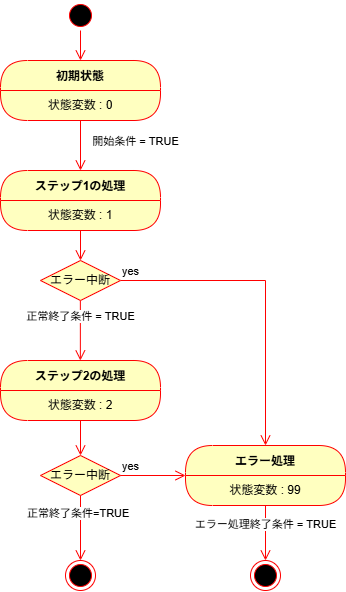

The diagram above was exported from draw.io. Its source (the exported page's mxGraphModel, read from the mxfile embedded in the PNG):
<mxGraphModel dx="1175" dy="688" grid="1" gridSize="10" guides="1" tooltips="1" connect="1" arrows="1" fold="1" page="1" pageScale="1" pageWidth="827" pageHeight="1169" math="0" shadow="0">
  <root>
    <mxCell id="0" />
    <mxCell id="1" parent="0" />
    <mxCell id="2" parent="1" style="ellipse;html=1;shape=startState;fillColor=#000000;strokeColor=#ff0000;" value="" vertex="1">
      <mxGeometry height="30" width="30" x="260" y="120" as="geometry" />
    </mxCell>
    <mxCell id="3" edge="1" parent="1" source="2" style="edgeStyle=orthogonalEdgeStyle;html=1;verticalAlign=bottom;endArrow=open;endSize=8;strokeColor=#ff0000;rounded=0;" target="4" value="">
      <mxGeometry relative="1" as="geometry">
        <mxPoint x="275" y="150" as="targetPoint" />
      </mxGeometry>
    </mxCell>
    <mxCell id="4" parent="1" style="swimlane;fontStyle=1;align=center;verticalAlign=middle;childLayout=stackLayout;horizontal=1;startSize=30;horizontalStack=0;resizeParent=0;resizeLast=1;container=0;fontColor=#000000;collapsible=0;rounded=1;arcSize=30;strokeColor=#ff0000;fillColor=#ffffc0;swimlaneFillColor=#ffffc0;dropTarget=0;" value="初期状態" vertex="1">
      <mxGeometry height="60" width="160" x="195" y="180" as="geometry" />
    </mxCell>
    <mxCell id="5" parent="4" style="text;html=1;strokeColor=none;fillColor=none;align=center;verticalAlign=middle;spacingLeft=4;spacingRight=4;whiteSpace=wrap;overflow=hidden;rotatable=0;fontColor=#000000;" value="状態変数 : 0" vertex="1">
      <mxGeometry height="30" width="160" y="30" as="geometry" />
    </mxCell>
    <mxCell id="6" edge="1" parent="1" source="4" style="edgeStyle=orthogonalEdgeStyle;html=1;verticalAlign=bottom;endArrow=open;endSize=8;strokeColor=#ff0000;rounded=0;" target="8" value="">
      <mxGeometry relative="1" as="geometry">
        <mxPoint x="275" y="280" as="targetPoint" />
      </mxGeometry>
    </mxCell>
    <mxCell id="7" connectable="0" parent="6" style="edgeLabel;html=1;align=center;verticalAlign=middle;resizable=0;points=[];" value="開始条件 = TRUE" vertex="1">
      <mxGeometry relative="1" x="-0.1667" y="3" as="geometry">
        <mxPoint x="52" as="offset" />
      </mxGeometry>
    </mxCell>
    <mxCell id="8" parent="1" style="swimlane;fontStyle=1;align=center;verticalAlign=middle;childLayout=stackLayout;horizontal=1;startSize=30;horizontalStack=0;resizeParent=0;resizeLast=1;container=0;fontColor=#000000;collapsible=0;rounded=1;arcSize=30;strokeColor=#ff0000;fillColor=#ffffc0;swimlaneFillColor=#ffffc0;dropTarget=0;" value="ステップ1の処理" vertex="1">
      <mxGeometry height="60" width="160" x="195" y="290" as="geometry" />
    </mxCell>
    <mxCell id="9" parent="8" style="text;html=1;strokeColor=none;fillColor=none;align=center;verticalAlign=middle;spacingLeft=4;spacingRight=4;whiteSpace=wrap;overflow=hidden;rotatable=0;fontColor=#000000;" value="状態変数 : 1" vertex="1">
      <mxGeometry height="30" width="160" y="30" as="geometry" />
    </mxCell>
    <mxCell id="10" edge="1" parent="1" style="edgeStyle=orthogonalEdgeStyle;html=1;verticalAlign=bottom;endArrow=open;endSize=8;strokeColor=#ff0000;rounded=0;" value="">
      <mxGeometry relative="1" as="geometry">
        <mxPoint x="274.8600000000001" y="420" as="sourcePoint" />
        <mxPoint x="274.8600000000001" y="480" as="targetPoint" />
      </mxGeometry>
    </mxCell>
    <mxCell id="11" connectable="0" parent="10" style="edgeLabel;html=1;align=center;verticalAlign=middle;resizable=0;points=[];" value="正常終了条件 = TRUE" vertex="1">
      <mxGeometry relative="1" x="-0.0867" y="2" as="geometry">
        <mxPoint x="-2" y="-12" as="offset" />
      </mxGeometry>
    </mxCell>
    <mxCell id="12" parent="1" style="swimlane;fontStyle=1;align=center;verticalAlign=middle;childLayout=stackLayout;horizontal=1;startSize=30;horizontalStack=0;resizeParent=0;resizeLast=1;container=0;fontColor=#000000;collapsible=0;rounded=1;arcSize=30;strokeColor=#ff0000;fillColor=#ffffc0;swimlaneFillColor=#ffffc0;dropTarget=0;" value="ステップ2の処理" vertex="1">
      <mxGeometry height="60" width="160" x="195" y="480" as="geometry" />
    </mxCell>
    <mxCell id="13" parent="12" style="text;html=1;strokeColor=none;fillColor=none;align=center;verticalAlign=middle;spacingLeft=4;spacingRight=4;whiteSpace=wrap;overflow=hidden;rotatable=0;fontColor=#000000;" value="状態変数 : 2" vertex="1">
      <mxGeometry height="30" width="160" y="30" as="geometry" />
    </mxCell>
    <mxCell id="14" edge="1" parent="1" source="16" style="edgeStyle=orthogonalEdgeStyle;html=1;align=left;verticalAlign=bottom;endArrow=open;endSize=8;strokeColor=#ff0000;rounded=0;" target="17" value="yes">
      <mxGeometry relative="1" x="-1" as="geometry">
        <mxPoint x="710" y="350" as="targetPoint" />
      </mxGeometry>
    </mxCell>
    <mxCell id="15" edge="1" parent="1" source="8" style="edgeStyle=orthogonalEdgeStyle;html=1;verticalAlign=bottom;endArrow=open;endSize=8;strokeColor=#ff0000;rounded=0;" target="16" value="">
      <mxGeometry relative="1" as="geometry">
        <mxPoint x="275" y="350" as="sourcePoint" />
        <mxPoint x="275" y="640" as="targetPoint" />
      </mxGeometry>
    </mxCell>
    <mxCell id="16" parent="1" style="rhombus;whiteSpace=wrap;html=1;fontColor=#000000;fillColor=#ffffc0;strokeColor=#ff0000;" value="エラー&lt;span style=&quot;background-color: transparent; color: light-dark(rgb(0, 0, 0), rgb(237, 237, 237));&quot;&gt;中断&lt;/span&gt;" vertex="1">
      <mxGeometry height="40" width="80" x="235" y="380" as="geometry" />
    </mxCell>
    <mxCell id="17" parent="1" style="swimlane;fontStyle=1;align=center;verticalAlign=middle;childLayout=stackLayout;horizontal=1;startSize=30;horizontalStack=0;resizeParent=0;resizeLast=1;container=0;fontColor=#000000;collapsible=0;rounded=1;arcSize=30;strokeColor=#ff0000;fillColor=#ffffc0;swimlaneFillColor=#ffffc0;dropTarget=0;" value="エラー処理" vertex="1">
      <mxGeometry height="60" width="160" x="380" y="565" as="geometry" />
    </mxCell>
    <mxCell id="18" parent="17" style="text;html=1;strokeColor=none;fillColor=none;align=center;verticalAlign=middle;spacingLeft=4;spacingRight=4;whiteSpace=wrap;overflow=hidden;rotatable=0;fontColor=#000000;" value="状態変数 : 99" vertex="1">
      <mxGeometry height="30" width="160" y="30" as="geometry" />
    </mxCell>
    <mxCell id="19" parent="1" style="rhombus;whiteSpace=wrap;html=1;fontColor=#000000;fillColor=#ffffc0;strokeColor=#ff0000;" value="エラー中断" vertex="1">
      <mxGeometry height="40" width="80" x="235" y="575" as="geometry" />
    </mxCell>
    <mxCell id="20" edge="1" parent="1" source="19" style="edgeStyle=orthogonalEdgeStyle;html=1;align=left;verticalAlign=bottom;endArrow=open;endSize=8;strokeColor=#ff0000;rounded=0;" target="17" value="yes">
      <mxGeometry relative="1" x="-1" as="geometry">
        <mxPoint x="414" y="605" as="targetPoint" />
      </mxGeometry>
    </mxCell>
    <mxCell id="21" edge="1" parent="1" source="19" style="edgeStyle=orthogonalEdgeStyle;html=1;align=left;verticalAlign=top;endArrow=open;endSize=8;strokeColor=#ff0000;rounded=0;" target="23" value="正常終了条件=TRUE">
      <mxGeometry relative="1" x="-0.8462" y="-55" as="geometry">
        <mxPoint as="offset" />
        <mxPoint x="274" y="685" as="targetPoint" />
      </mxGeometry>
    </mxCell>
    <mxCell id="22" edge="1" parent="1" source="12" style="edgeStyle=orthogonalEdgeStyle;html=1;verticalAlign=bottom;endArrow=open;endSize=8;strokeColor=#ff0000;rounded=0;" target="19" value="">
      <mxGeometry relative="1" as="geometry">
        <mxPoint x="460" y="500" as="sourcePoint" />
        <mxPoint x="460" y="550" as="targetPoint" />
      </mxGeometry>
    </mxCell>
    <mxCell id="23" parent="1" style="ellipse;html=1;shape=endState;fillColor=#000000;strokeColor=#ff0000;" value="" vertex="1">
      <mxGeometry height="30" width="30" x="260" y="680" as="geometry" />
    </mxCell>
    <mxCell id="24" parent="1" style="ellipse;html=1;shape=endState;fillColor=#000000;strokeColor=#ff0000;" value="" vertex="1">
      <mxGeometry height="30" width="30" x="445" y="680" as="geometry" />
    </mxCell>
    <mxCell id="25" edge="1" parent="1" source="17" style="edgeStyle=orthogonalEdgeStyle;html=1;verticalAlign=bottom;endArrow=open;endSize=8;strokeColor=#ff0000;rounded=0;" target="24" value="">
      <mxGeometry relative="1" as="geometry">
        <mxPoint x="390" y="390" as="sourcePoint" />
        <mxPoint x="390" y="430" as="targetPoint" />
      </mxGeometry>
    </mxCell>
    <mxCell id="26" connectable="0" parent="25" style="edgeLabel;html=1;align=center;verticalAlign=middle;resizable=0;points=[];" value="エラー処理終了条件 = TRUE" vertex="1">
      <mxGeometry relative="1" x="-0.3212" as="geometry">
        <mxPoint as="offset" />
      </mxGeometry>
    </mxCell>
  </root>
</mxGraphModel>